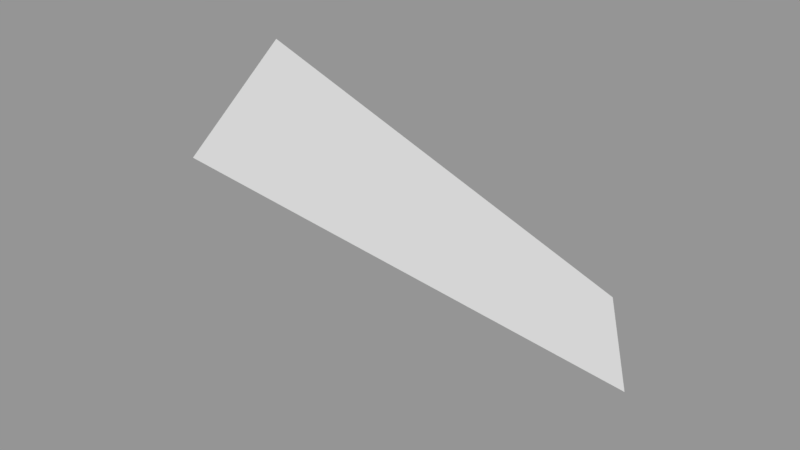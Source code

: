 # Source: Surface107.blend  (saved by Blender 2.79.0; exported with 4.5.12 LTS)
import bpy
from mathutils import Matrix  # noqa: F401  (used for matrix-valued properties, if any)

bpy.ops.wm.read_factory_settings(use_empty=True)
scene = bpy.context.scene
scene.name = 'Scene'

# ---- collections
col_collection_1 = bpy.data.collections.new('Collection 1'); scene.collection.children.link(col_collection_1)

# ---- meshes
me_sphere_111 = bpy.data.meshes.new('Sphere.111')
me_sphere_111.from_pydata([(-0.5009, -0.5009, -0.7052), (-0.2706, -0.2706, -0.9239), (-0.6533, -0.2706, -0.7071), (-0.3536, -0.1464, -0.9239)], [], [(1, 0, 2, 3)])
_ca = me_sphere_111.color_attributes.new('Col', 'BYTE_COLOR', 'CORNER')
_ca.data.foreach_set('color', [1.0, 1.0, 1.0, 1.0, 1.0, 1.0, 1.0, 1.0, 1.0, 1.0, 1.0, 1.0, 1.0, 1.0, 1.0, 1.0])
me_sphere_111.use_remesh_preserve_volume = False
me_sphere_111.use_remesh_preserve_attributes = False
me_sphere_111.use_mirror_vertex_groups = False
me_sphere_111.update()

# ---- objects
ob_surface107 = bpy.data.objects.new('Surface107', me_sphere_111)

# ---- transforms, parenting, visibility, modifiers, constraints
ob_surface107.location = (0.0, 0.0, 0.0)
ob_surface107.scale = (1e+04, 1e+04, 1e+04)
ob_surface107.lineart.crease_threshold = 0.0

# ---- collection membership
col_collection_1.objects.link(ob_surface107)

# ---- scene / render settings (as saved in the file)
scene.frame_start = 1; scene.frame_end = 250; scene.frame_set(1)
scene.render.engine = 'BLENDER_EEVEE_NEXT'
scene.render.resolution_percentage = 50
scene.render.dither_intensity = 0.0
scene.cycles.use_denoising = False
scene.cycles.samples = 128
scene.cycles.sampling_pattern = 'TABULATED_SOBOL'
scene.cycles.use_adaptive_sampling = False
scene.cycles.use_light_tree = False
scene.cycles.blur_glossy = 0.0
scene.cycles.sample_clamp_indirect = 0.0
scene.view_settings.view_transform = 'Standard'
bpy.context.view_layer.update()

# ---- added for rendering (the .blend has no active camera and no usable light): camera, sun + grey world if the file has none
cam_auto = bpy.data.cameras.new('AutoCamera')
cam_auto.lens = 50.0
cam_auto.sensor_width = 36.0
cam_auto.clip_end = 91838.1
ob_auto_camera = bpy.data.objects.new('AutoCamera', cam_auto)
scene.collection.objects.link(ob_auto_camera)
ob_auto_camera.location = (613.567, -9516.25, -3959.12)
ob_auto_camera.rotation_euler = (1.09748, -7.21219e-08, 0.694738)
scene.camera = ob_auto_camera
light_auto_sun = bpy.data.lights.new('AutoSun', 'SUN')
light_auto_sun.energy = 3.0
light_auto_sun.angle = 0.0523599
ob_auto_sun = bpy.data.objects.new('AutoSun', light_auto_sun)
scene.collection.objects.link(ob_auto_sun)
ob_auto_sun.rotation_euler = (0.872665, 0.174533, 0.523599)
if scene.world is None:
    world_auto = bpy.data.worlds.new('AutoWorld')
    world_auto.color = (0.3, 0.3, 0.3)
    scene.world = world_auto
bpy.context.view_layer.update()
